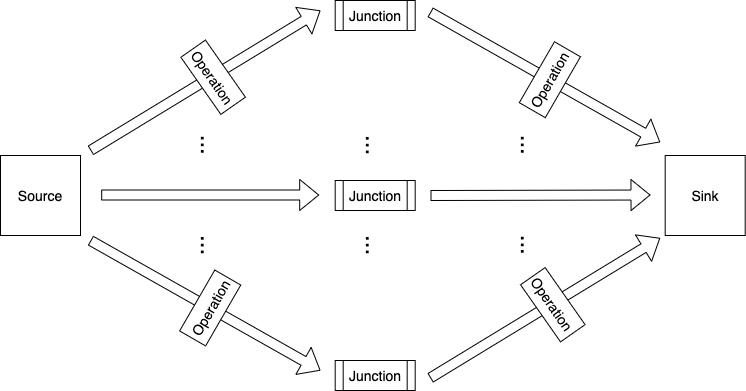

The diagram above was exported from draw.io. Its source (the exported page's mxGraphModel, read from the mxfile embedded in the PNG):
<mxGraphModel dx="1666" dy="891" grid="1" gridSize="10" guides="1" tooltips="1" connect="1" arrows="1" fold="1" page="1" pageScale="1" pageWidth="1100" pageHeight="850" math="0" shadow="0">
  <root>
    <mxCell id="0" />
    <mxCell id="1" parent="0" />
    <mxCell id="usQT2KUVEbzh5er5mjrY-1" value="&lt;font style=&quot;font-size: 14px&quot;&gt;Source&lt;/font&gt;" style="whiteSpace=wrap;html=1;aspect=fixed;" vertex="1" parent="1">
      <mxGeometry x="40" y="385" width="80" height="80" as="geometry" />
    </mxCell>
    <mxCell id="usQT2KUVEbzh5er5mjrY-6" value="&lt;font style=&quot;font-size: 24px&quot;&gt;...&lt;/font&gt;" style="text;html=1;strokeColor=none;fillColor=none;align=center;verticalAlign=middle;whiteSpace=wrap;rounded=0;rotation=90;" vertex="1" parent="1">
      <mxGeometry x="230" y="365" width="40" height="20" as="geometry" />
    </mxCell>
    <mxCell id="usQT2KUVEbzh5er5mjrY-8" value="&lt;font style=&quot;font-size: 24px&quot;&gt;...&lt;/font&gt;" style="text;html=1;strokeColor=none;fillColor=none;align=center;verticalAlign=middle;whiteSpace=wrap;rounded=0;rotation=90;" vertex="1" parent="1">
      <mxGeometry x="229.69" y="465" width="40" height="20" as="geometry" />
    </mxCell>
    <mxCell id="usQT2KUVEbzh5er5mjrY-9" value="&lt;font style=&quot;font-size: 14px&quot;&gt;Junction&lt;/font&gt;" style="shape=process;whiteSpace=wrap;html=1;backgroundOutline=1;" vertex="1" parent="1">
      <mxGeometry x="374.69" y="230" width="80" height="30" as="geometry" />
    </mxCell>
    <mxCell id="usQT2KUVEbzh5er5mjrY-10" value="&lt;span style=&quot;white-space: normal&quot;&gt;&lt;font style=&quot;font-size: 14px&quot;&gt;Junction&lt;/font&gt;&lt;/span&gt;" style="shape=process;whiteSpace=wrap;html=1;backgroundOutline=1;" vertex="1" parent="1">
      <mxGeometry x="374.69" y="410" width="80" height="30" as="geometry" />
    </mxCell>
    <mxCell id="usQT2KUVEbzh5er5mjrY-11" value="&lt;span style=&quot;white-space: normal&quot;&gt;&lt;font style=&quot;font-size: 14px&quot;&gt;Junction&lt;/font&gt;&lt;/span&gt;" style="shape=process;whiteSpace=wrap;html=1;backgroundOutline=1;" vertex="1" parent="1">
      <mxGeometry x="374.69" y="590" width="80" height="30" as="geometry" />
    </mxCell>
    <mxCell id="usQT2KUVEbzh5er5mjrY-12" value="&lt;font style=&quot;font-size: 24px&quot;&gt;...&lt;/font&gt;" style="text;html=1;strokeColor=none;fillColor=none;align=center;verticalAlign=middle;whiteSpace=wrap;rounded=0;rotation=90;" vertex="1" parent="1">
      <mxGeometry x="394.69" y="365" width="40" height="20" as="geometry" />
    </mxCell>
    <mxCell id="usQT2KUVEbzh5er5mjrY-13" value="&lt;font style=&quot;font-size: 24px&quot;&gt;...&lt;/font&gt;" style="text;html=1;strokeColor=none;fillColor=none;align=center;verticalAlign=middle;whiteSpace=wrap;rounded=0;rotation=90;" vertex="1" parent="1">
      <mxGeometry x="394.69" y="465" width="40" height="20" as="geometry" />
    </mxCell>
    <mxCell id="usQT2KUVEbzh5er5mjrY-17" value="&lt;font style=&quot;font-size: 14px&quot;&gt;Sink&lt;/font&gt;" style="whiteSpace=wrap;html=1;aspect=fixed;" vertex="1" parent="1">
      <mxGeometry x="704.69" y="385" width="80" height="80" as="geometry" />
    </mxCell>
    <mxCell id="usQT2KUVEbzh5er5mjrY-22" value="&lt;font style=&quot;font-size: 24px&quot;&gt;...&lt;/font&gt;" style="text;html=1;strokeColor=none;fillColor=none;align=center;verticalAlign=middle;whiteSpace=wrap;rounded=0;rotation=90;" vertex="1" parent="1">
      <mxGeometry x="550" y="365" width="40" height="20" as="geometry" />
    </mxCell>
    <mxCell id="usQT2KUVEbzh5er5mjrY-23" value="&lt;font style=&quot;font-size: 24px&quot;&gt;...&lt;/font&gt;" style="text;html=1;strokeColor=none;fillColor=none;align=center;verticalAlign=middle;whiteSpace=wrap;rounded=0;rotation=90;" vertex="1" parent="1">
      <mxGeometry x="550" y="465" width="40" height="20" as="geometry" />
    </mxCell>
    <mxCell id="usQT2KUVEbzh5er5mjrY-24" value="" style="shape=flexArrow;endArrow=classic;html=1;" edge="1" parent="1">
      <mxGeometry width="50" height="50" relative="1" as="geometry">
        <mxPoint x="130" y="380" as="sourcePoint" />
        <mxPoint x="360" y="240" as="targetPoint" />
      </mxGeometry>
    </mxCell>
    <mxCell id="usQT2KUVEbzh5er5mjrY-18" value="&lt;font style=&quot;font-size: 14px&quot;&gt;Operation&lt;/font&gt;" style="rounded=0;whiteSpace=wrap;html=1;rotation=55;" vertex="1" parent="1">
      <mxGeometry x="217.8" y="291.72" width="69.69" height="30" as="geometry" />
    </mxCell>
    <mxCell id="usQT2KUVEbzh5er5mjrY-25" value="" style="shape=flexArrow;endArrow=classic;html=1;" edge="1" parent="1">
      <mxGeometry width="50" height="50" relative="1" as="geometry">
        <mxPoint x="130" y="470" as="sourcePoint" />
        <mxPoint x="360" y="600" as="targetPoint" />
      </mxGeometry>
    </mxCell>
    <mxCell id="usQT2KUVEbzh5er5mjrY-19" value="&lt;font style=&quot;font-size: 14px&quot;&gt;Operation&lt;/font&gt;" style="rounded=0;whiteSpace=wrap;html=1;rotation=-60;" vertex="1" parent="1">
      <mxGeometry x="214.54" y="522.5" width="70.31" height="30" as="geometry" />
    </mxCell>
    <mxCell id="usQT2KUVEbzh5er5mjrY-26" value="" style="shape=flexArrow;endArrow=classic;html=1;" edge="1" parent="1">
      <mxGeometry width="50" height="50" relative="1" as="geometry">
        <mxPoint x="469.69" y="241.72" as="sourcePoint" />
        <mxPoint x="699.69" y="371.72" as="targetPoint" />
      </mxGeometry>
    </mxCell>
    <mxCell id="usQT2KUVEbzh5er5mjrY-27" value="&lt;font style=&quot;font-size: 14px&quot;&gt;Operation&lt;/font&gt;" style="rounded=0;whiteSpace=wrap;html=1;rotation=-60;" vertex="1" parent="1">
      <mxGeometry x="554.23" y="294.22" width="70.31" height="30" as="geometry" />
    </mxCell>
    <mxCell id="usQT2KUVEbzh5er5mjrY-28" value="" style="shape=flexArrow;endArrow=classic;html=1;" edge="1" parent="1">
      <mxGeometry width="50" height="50" relative="1" as="geometry">
        <mxPoint x="469.69" y="607.5" as="sourcePoint" />
        <mxPoint x="699.69" y="467.5" as="targetPoint" />
      </mxGeometry>
    </mxCell>
    <mxCell id="usQT2KUVEbzh5er5mjrY-29" value="&lt;font style=&quot;font-size: 14px&quot;&gt;Operation&lt;/font&gt;" style="rounded=0;whiteSpace=wrap;html=1;rotation=55;" vertex="1" parent="1">
      <mxGeometry x="557.49" y="519.22" width="69.69" height="30" as="geometry" />
    </mxCell>
    <mxCell id="usQT2KUVEbzh5er5mjrY-30" value="" style="shape=flexArrow;endArrow=classic;html=1;" edge="1" parent="1">
      <mxGeometry width="50" height="50" relative="1" as="geometry">
        <mxPoint x="140.69" y="424.5" as="sourcePoint" />
        <mxPoint x="358.69" y="424.5" as="targetPoint" />
      </mxGeometry>
    </mxCell>
    <mxCell id="usQT2KUVEbzh5er5mjrY-31" value="" style="shape=flexArrow;endArrow=classic;html=1;" edge="1" parent="1">
      <mxGeometry width="50" height="50" relative="1" as="geometry">
        <mxPoint x="470" y="425" as="sourcePoint" />
        <mxPoint x="690" y="424.5" as="targetPoint" />
      </mxGeometry>
    </mxCell>
  </root>
</mxGraphModel>